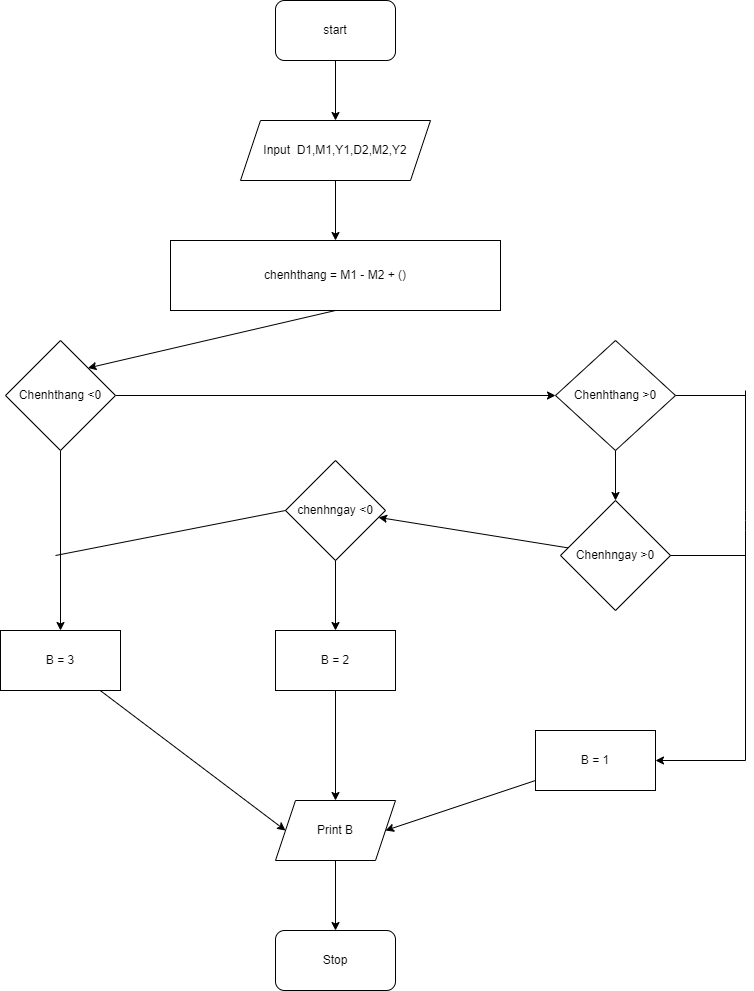

The diagram above was exported from draw.io. Its source (the exported page's mxGraphModel, read from the mxfile embedded in the PNG):
<mxGraphModel dx="1130" dy="792" grid="1" gridSize="10" guides="1" tooltips="1" connect="1" arrows="1" fold="1" page="1" pageScale="1" pageWidth="850" pageHeight="1100" math="0" shadow="0">
  <root>
    <mxCell id="0" />
    <mxCell id="1" parent="0" />
    <mxCell id="4" value="" style="edgeStyle=none;html=1;" edge="1" parent="1" source="2" target="3">
      <mxGeometry relative="1" as="geometry" />
    </mxCell>
    <mxCell id="2" value="start" style="rounded=1;whiteSpace=wrap;html=1;" vertex="1" parent="1">
      <mxGeometry x="350" y="20" width="120" height="60" as="geometry" />
    </mxCell>
    <mxCell id="6" value="" style="edgeStyle=none;html=1;" edge="1" parent="1" source="3" target="5">
      <mxGeometry relative="1" as="geometry" />
    </mxCell>
    <mxCell id="3" value="Input&amp;nbsp; D1,M1,Y1,D2,M2,Y2" style="shape=parallelogram;perimeter=parallelogramPerimeter;whiteSpace=wrap;html=1;fixedSize=1;" vertex="1" parent="1">
      <mxGeometry x="315" y="140" width="190" height="60" as="geometry" />
    </mxCell>
    <mxCell id="16" style="edgeStyle=none;html=1;entryX=1;entryY=0;entryDx=0;entryDy=0;exitX=0.5;exitY=1;exitDx=0;exitDy=0;" edge="1" parent="1" source="5" target="7">
      <mxGeometry relative="1" as="geometry" />
    </mxCell>
    <mxCell id="5" value="chenhthang = M1 - M2 + ()" style="whiteSpace=wrap;html=1;" vertex="1" parent="1">
      <mxGeometry x="245" y="260" width="330" height="70" as="geometry" />
    </mxCell>
    <mxCell id="17" style="edgeStyle=none;html=1;entryX=0;entryY=0.5;entryDx=0;entryDy=0;" edge="1" parent="1" source="7" target="8">
      <mxGeometry relative="1" as="geometry" />
    </mxCell>
    <mxCell id="20" style="edgeStyle=none;html=1;exitX=0.5;exitY=1;exitDx=0;exitDy=0;" edge="1" parent="1" source="7">
      <mxGeometry relative="1" as="geometry">
        <mxPoint x="135" y="650" as="targetPoint" />
        <Array as="points" />
      </mxGeometry>
    </mxCell>
    <mxCell id="7" value="Chenhthang &amp;lt;0" style="rhombus;whiteSpace=wrap;html=1;" vertex="1" parent="1">
      <mxGeometry x="80" y="360" width="110" height="110" as="geometry" />
    </mxCell>
    <mxCell id="18" style="edgeStyle=none;html=1;exitX=0.5;exitY=1;exitDx=0;exitDy=0;entryX=0.5;entryY=0;entryDx=0;entryDy=0;" edge="1" parent="1" source="8" target="10">
      <mxGeometry relative="1" as="geometry" />
    </mxCell>
    <mxCell id="8" value="Chenhthang &amp;gt;0" style="rhombus;whiteSpace=wrap;html=1;" vertex="1" parent="1">
      <mxGeometry x="630" y="360" width="120" height="110" as="geometry" />
    </mxCell>
    <mxCell id="28" style="edgeStyle=none;html=1;entryX=0.5;entryY=0;entryDx=0;entryDy=0;" edge="1" parent="1" source="9" target="12">
      <mxGeometry relative="1" as="geometry" />
    </mxCell>
    <mxCell id="9" value="chenhngay &amp;lt;0" style="rhombus;whiteSpace=wrap;html=1;" vertex="1" parent="1">
      <mxGeometry x="360" y="480" width="100" height="100" as="geometry" />
    </mxCell>
    <mxCell id="19" style="edgeStyle=none;html=1;" edge="1" parent="1" source="10" target="9">
      <mxGeometry relative="1" as="geometry" />
    </mxCell>
    <mxCell id="10" value="Chenhngay &amp;gt;0" style="rhombus;whiteSpace=wrap;html=1;" vertex="1" parent="1">
      <mxGeometry x="635" y="520" width="110" height="110" as="geometry" />
    </mxCell>
    <mxCell id="30" style="edgeStyle=none;html=1;entryX=0;entryY=0.5;entryDx=0;entryDy=0;" edge="1" parent="1" source="11" target="14">
      <mxGeometry relative="1" as="geometry" />
    </mxCell>
    <mxCell id="11" value="B = 3" style="rounded=0;whiteSpace=wrap;html=1;" vertex="1" parent="1">
      <mxGeometry x="75" y="650" width="120" height="60" as="geometry" />
    </mxCell>
    <mxCell id="29" style="edgeStyle=none;html=1;exitX=0.5;exitY=1;exitDx=0;exitDy=0;entryX=0.5;entryY=0;entryDx=0;entryDy=0;" edge="1" parent="1" source="12" target="14">
      <mxGeometry relative="1" as="geometry" />
    </mxCell>
    <mxCell id="12" value="B = 2" style="rounded=0;whiteSpace=wrap;html=1;" vertex="1" parent="1">
      <mxGeometry x="350" y="650" width="120" height="60" as="geometry" />
    </mxCell>
    <mxCell id="27" style="edgeStyle=none;html=1;entryX=1;entryY=0.5;entryDx=0;entryDy=0;" edge="1" parent="1" source="13" target="14">
      <mxGeometry relative="1" as="geometry" />
    </mxCell>
    <mxCell id="13" value="B = 1" style="rounded=0;whiteSpace=wrap;html=1;" vertex="1" parent="1">
      <mxGeometry x="610" y="750" width="120" height="60" as="geometry" />
    </mxCell>
    <mxCell id="31" style="edgeStyle=none;html=1;" edge="1" parent="1" source="14" target="15">
      <mxGeometry relative="1" as="geometry" />
    </mxCell>
    <mxCell id="14" value="Print B" style="shape=parallelogram;perimeter=parallelogramPerimeter;whiteSpace=wrap;html=1;fixedSize=1;" vertex="1" parent="1">
      <mxGeometry x="350" y="820" width="120" height="60" as="geometry" />
    </mxCell>
    <mxCell id="15" value="Stop" style="rounded=1;whiteSpace=wrap;html=1;" vertex="1" parent="1">
      <mxGeometry x="350" y="950" width="120" height="60" as="geometry" />
    </mxCell>
    <mxCell id="22" value="" style="endArrow=none;html=1;entryX=0;entryY=0.5;entryDx=0;entryDy=0;" edge="1" parent="1" target="9">
      <mxGeometry width="50" height="50" relative="1" as="geometry">
        <mxPoint x="130" y="575" as="sourcePoint" />
        <mxPoint x="260" y="540" as="targetPoint" />
      </mxGeometry>
    </mxCell>
    <mxCell id="23" value="" style="endArrow=none;html=1;exitX=1;exitY=0.5;exitDx=0;exitDy=0;" edge="1" parent="1" source="8">
      <mxGeometry width="50" height="50" relative="1" as="geometry">
        <mxPoint x="750" y="430" as="sourcePoint" />
        <mxPoint x="820" y="415" as="targetPoint" />
      </mxGeometry>
    </mxCell>
    <mxCell id="24" value="" style="endArrow=none;html=1;exitX=1;exitY=0.5;exitDx=0;exitDy=0;" edge="1" parent="1" source="10">
      <mxGeometry width="50" height="50" relative="1" as="geometry">
        <mxPoint x="750" y="590" as="sourcePoint" />
        <mxPoint x="820" y="575" as="targetPoint" />
      </mxGeometry>
    </mxCell>
    <mxCell id="25" value="" style="endArrow=none;html=1;" edge="1" parent="1">
      <mxGeometry width="50" height="50" relative="1" as="geometry">
        <mxPoint x="820" y="780" as="sourcePoint" />
        <mxPoint x="820" y="410" as="targetPoint" />
        <Array as="points">
          <mxPoint x="820" y="540" />
        </Array>
      </mxGeometry>
    </mxCell>
    <mxCell id="26" value="" style="endArrow=classic;html=1;entryX=1;entryY=0.5;entryDx=0;entryDy=0;" edge="1" parent="1" target="13">
      <mxGeometry width="50" height="50" relative="1" as="geometry">
        <mxPoint x="820" y="780" as="sourcePoint" />
        <mxPoint x="740" y="760" as="targetPoint" />
      </mxGeometry>
    </mxCell>
  </root>
</mxGraphModel>